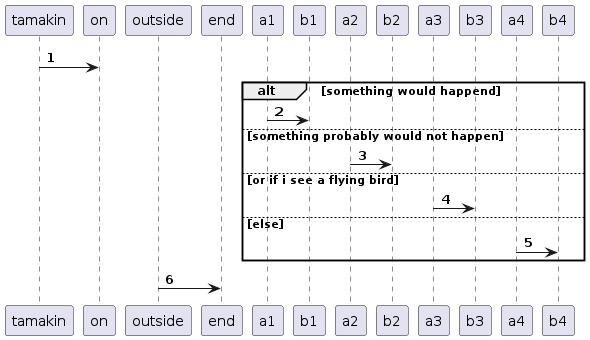

The diagram above was rendered by PlantUML. Its source (embedded in the PNG):
@startuml
autonumber
    participant  "tamakin" as  q 
    participant  "on" as  w 
    participant  outside 
    participant  end 
    q->w
    alt something would happend
    participant  a1 
    participant  b1 
    a1->b1
    else something probably would not happen
    participant  a2 
    participant  b2 
    a2->b2
    else or if i see a flying bird
    participant  a3 
    participant  b3 
    a3->b3
    else else
    participant  a4 
    participant  b4 
    a4->b4
    end endif
    outside->end
@enduml